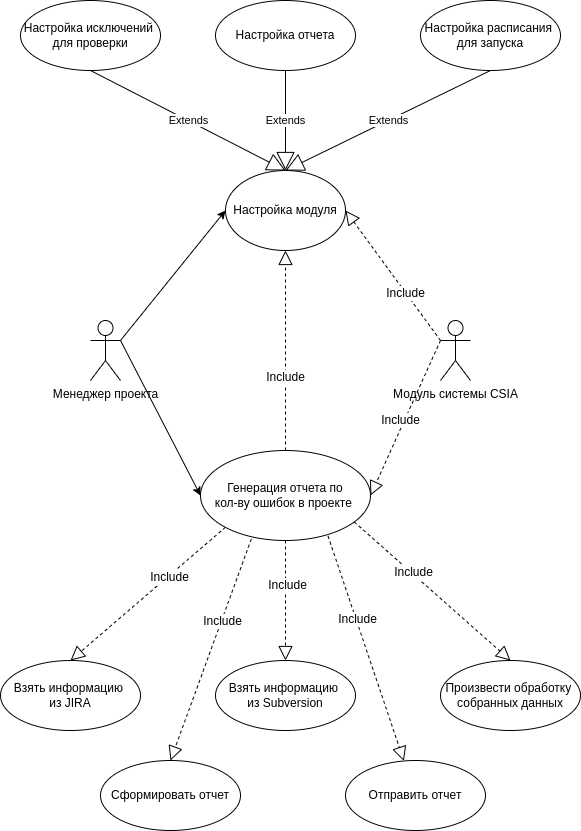

The diagram above was exported from draw.io. Its source (the exported page's mxGraphModel, read from the mxfile embedded in the PNG):
<mxGraphModel dx="1422" dy="873" grid="1" gridSize="10" guides="1" tooltips="1" connect="1" arrows="1" fold="1" page="1" pageScale="1" pageWidth="850" pageHeight="1100" math="0" shadow="0">
  <root>
    <mxCell id="0" />
    <mxCell id="1" parent="0" />
    <mxCell id="y9_bXCiyQJRKR3BETCmc-1" value="Менеджер проекта" style="shape=umlActor;verticalLabelPosition=bottom;verticalAlign=top;html=1;outlineConnect=0;" parent="1" vertex="1">
      <mxGeometry x="170" y="340" width="30" height="60" as="geometry" />
    </mxCell>
    <mxCell id="y9_bXCiyQJRKR3BETCmc-3" value="Генерация отчета по&lt;br&gt;кол-ву ошибок в проекте&amp;nbsp;" style="ellipse;whiteSpace=wrap;html=1;" parent="1" vertex="1">
      <mxGeometry x="280" y="470" width="170" height="90" as="geometry" />
    </mxCell>
    <mxCell id="y9_bXCiyQJRKR3BETCmc-4" value="Модуль системы CSIA" style="shape=umlActor;verticalLabelPosition=bottom;verticalAlign=top;html=1;outlineConnect=0;" parent="1" vertex="1">
      <mxGeometry x="520" y="340" width="30" height="60" as="geometry" />
    </mxCell>
    <mxCell id="y9_bXCiyQJRKR3BETCmc-5" value="" style="endArrow=classic;html=1;rounded=0;entryX=0;entryY=0.5;entryDx=0;entryDy=0;exitX=1;exitY=0.3333333333333333;exitDx=0;exitDy=0;exitPerimeter=0;" parent="1" source="y9_bXCiyQJRKR3BETCmc-1" target="y9_bXCiyQJRKR3BETCmc-3" edge="1">
      <mxGeometry width="50" height="50" relative="1" as="geometry">
        <mxPoint x="400" y="450" as="sourcePoint" />
        <mxPoint x="450" y="400" as="targetPoint" />
      </mxGeometry>
    </mxCell>
    <mxCell id="y9_bXCiyQJRKR3BETCmc-6" value="Настройка модуля" style="ellipse;whiteSpace=wrap;html=1;" parent="1" vertex="1">
      <mxGeometry x="305" y="190" width="120" height="80" as="geometry" />
    </mxCell>
    <mxCell id="y9_bXCiyQJRKR3BETCmc-7" value="" style="endArrow=classic;html=1;rounded=0;entryX=0;entryY=0.5;entryDx=0;entryDy=0;exitX=1;exitY=0.3333333333333333;exitDx=0;exitDy=0;exitPerimeter=0;" parent="1" source="y9_bXCiyQJRKR3BETCmc-1" target="y9_bXCiyQJRKR3BETCmc-6" edge="1">
      <mxGeometry width="50" height="50" relative="1" as="geometry">
        <mxPoint x="200" y="390" as="sourcePoint" />
        <mxPoint x="450" y="400" as="targetPoint" />
      </mxGeometry>
    </mxCell>
    <mxCell id="y9_bXCiyQJRKR3BETCmc-9" value="Настройка исключений&amp;nbsp;&lt;br&gt;для проверки" style="ellipse;whiteSpace=wrap;html=1;" parent="1" vertex="1">
      <mxGeometry x="100" y="20" width="140" height="70" as="geometry" />
    </mxCell>
    <mxCell id="y9_bXCiyQJRKR3BETCmc-10" value="Настройка отчета" style="ellipse;whiteSpace=wrap;html=1;" parent="1" vertex="1">
      <mxGeometry x="295" y="20" width="140" height="70" as="geometry" />
    </mxCell>
    <mxCell id="y9_bXCiyQJRKR3BETCmc-11" value="Настройка расписания&amp;nbsp;&lt;br&gt;для запуска" style="ellipse;whiteSpace=wrap;html=1;" parent="1" vertex="1">
      <mxGeometry x="500" y="20" width="140" height="70" as="geometry" />
    </mxCell>
    <mxCell id="y9_bXCiyQJRKR3BETCmc-14" value="Extends" style="endArrow=block;endSize=16;endFill=0;html=1;rounded=0;entryX=0.5;entryY=0;entryDx=0;entryDy=0;exitX=0.5;exitY=1;exitDx=0;exitDy=0;" parent="1" source="y9_bXCiyQJRKR3BETCmc-9" target="y9_bXCiyQJRKR3BETCmc-6" edge="1">
      <mxGeometry width="160" relative="1" as="geometry">
        <mxPoint x="230" y="370" as="sourcePoint" />
        <mxPoint x="230" y="170" as="targetPoint" />
      </mxGeometry>
    </mxCell>
    <mxCell id="y9_bXCiyQJRKR3BETCmc-15" value="Extends" style="endArrow=block;endSize=16;endFill=0;html=1;rounded=0;entryX=0.5;entryY=0;entryDx=0;entryDy=0;exitX=0.5;exitY=1;exitDx=0;exitDy=0;" parent="1" source="y9_bXCiyQJRKR3BETCmc-10" target="y9_bXCiyQJRKR3BETCmc-6" edge="1">
      <mxGeometry width="160" relative="1" as="geometry">
        <mxPoint x="260" y="60" as="sourcePoint" />
        <mxPoint x="382.57359312880726" y="171.7157287525381" as="targetPoint" />
      </mxGeometry>
    </mxCell>
    <mxCell id="y9_bXCiyQJRKR3BETCmc-16" value="Extends" style="endArrow=block;endSize=16;endFill=0;html=1;rounded=0;entryX=0.5;entryY=0;entryDx=0;entryDy=0;exitX=0.5;exitY=1;exitDx=0;exitDy=0;" parent="1" source="y9_bXCiyQJRKR3BETCmc-11" target="y9_bXCiyQJRKR3BETCmc-6" edge="1">
      <mxGeometry width="160" relative="1" as="geometry">
        <mxPoint x="400" y="100" as="sourcePoint" />
        <mxPoint x="375" y="200" as="targetPoint" />
      </mxGeometry>
    </mxCell>
    <mxCell id="y9_bXCiyQJRKR3BETCmc-19" value="Взять информацию&amp;nbsp;&lt;br&gt;из JIRA" style="ellipse;whiteSpace=wrap;html=1;" parent="1" vertex="1">
      <mxGeometry x="80" y="680" width="140" height="70" as="geometry" />
    </mxCell>
    <mxCell id="y9_bXCiyQJRKR3BETCmc-21" value="Взять информацию&amp;nbsp;&lt;br&gt;из Subversion" style="ellipse;whiteSpace=wrap;html=1;" parent="1" vertex="1">
      <mxGeometry x="295" y="680" width="140" height="70" as="geometry" />
    </mxCell>
    <mxCell id="y9_bXCiyQJRKR3BETCmc-22" value="Произвести обработку&amp;nbsp;&lt;br&gt;собранных данных" style="ellipse;whiteSpace=wrap;html=1;" parent="1" vertex="1">
      <mxGeometry x="520" y="680" width="140" height="70" as="geometry" />
    </mxCell>
    <mxCell id="y9_bXCiyQJRKR3BETCmc-26" value="Сформировать отчет" style="ellipse;whiteSpace=wrap;html=1;" parent="1" vertex="1">
      <mxGeometry x="180" y="780" width="140" height="70" as="geometry" />
    </mxCell>
    <mxCell id="y9_bXCiyQJRKR3BETCmc-27" value="Отправить отчет" style="ellipse;whiteSpace=wrap;html=1;" parent="1" vertex="1">
      <mxGeometry x="425" y="780" width="140" height="70" as="geometry" />
    </mxCell>
    <mxCell id="y9_bXCiyQJRKR3BETCmc-31" value="" style="endArrow=block;dashed=1;endFill=0;endSize=12;html=1;rounded=0;exitX=0.905;exitY=0.795;exitDx=0;exitDy=0;exitPerimeter=0;entryX=0.5;entryY=0;entryDx=0;entryDy=0;" parent="1" source="y9_bXCiyQJRKR3BETCmc-3" target="y9_bXCiyQJRKR3BETCmc-22" edge="1">
      <mxGeometry width="160" relative="1" as="geometry">
        <mxPoint x="530" y="550" as="sourcePoint" />
        <mxPoint x="610" y="630" as="targetPoint" />
      </mxGeometry>
    </mxCell>
    <mxCell id="y9_bXCiyQJRKR3BETCmc-32" value="Include" style="edgeLabel;html=1;align=center;verticalAlign=middle;resizable=0;points=[];fontSize=12;" parent="y9_bXCiyQJRKR3BETCmc-31" vertex="1" connectable="0">
      <mxGeometry x="-0.2625" y="1" relative="1" as="geometry">
        <mxPoint as="offset" />
      </mxGeometry>
    </mxCell>
    <mxCell id="y9_bXCiyQJRKR3BETCmc-33" value="" style="endArrow=block;dashed=1;endFill=0;endSize=12;html=1;rounded=0;exitX=0.75;exitY=0.95;exitDx=0;exitDy=0;exitPerimeter=0;" parent="1" source="y9_bXCiyQJRKR3BETCmc-3" target="y9_bXCiyQJRKR3BETCmc-27" edge="1">
      <mxGeometry width="160" relative="1" as="geometry">
        <mxPoint x="450" y="620" as="sourcePoint" />
        <mxPoint x="435.1040764008567" y="556.8198051533946" as="targetPoint" />
      </mxGeometry>
    </mxCell>
    <mxCell id="y9_bXCiyQJRKR3BETCmc-34" value="Include" style="edgeLabel;html=1;align=center;verticalAlign=middle;resizable=0;points=[];fontSize=12;" parent="y9_bXCiyQJRKR3BETCmc-33" vertex="1" connectable="0">
      <mxGeometry x="-0.2625" y="1" relative="1" as="geometry">
        <mxPoint as="offset" />
      </mxGeometry>
    </mxCell>
    <mxCell id="y9_bXCiyQJRKR3BETCmc-35" value="" style="endArrow=block;dashed=1;endFill=0;endSize=12;html=1;rounded=0;entryX=0.5;entryY=0;entryDx=0;entryDy=0;" parent="1" source="y9_bXCiyQJRKR3BETCmc-3" target="y9_bXCiyQJRKR3BETCmc-21" edge="1">
      <mxGeometry width="160" relative="1" as="geometry">
        <mxPoint x="505" y="790" as="sourcePoint" />
        <mxPoint x="380" y="610" as="targetPoint" />
      </mxGeometry>
    </mxCell>
    <mxCell id="y9_bXCiyQJRKR3BETCmc-36" value="Include" style="edgeLabel;html=1;align=center;verticalAlign=middle;resizable=0;points=[];fontSize=12;" parent="y9_bXCiyQJRKR3BETCmc-35" vertex="1" connectable="0">
      <mxGeometry x="-0.2625" y="1" relative="1" as="geometry">
        <mxPoint as="offset" />
      </mxGeometry>
    </mxCell>
    <mxCell id="y9_bXCiyQJRKR3BETCmc-37" value="" style="endArrow=block;dashed=1;endFill=0;endSize=12;html=1;rounded=0;exitX=0.299;exitY=0.984;exitDx=0;exitDy=0;exitPerimeter=0;entryX=0.5;entryY=0;entryDx=0;entryDy=0;" parent="1" source="y9_bXCiyQJRKR3BETCmc-3" edge="1" target="y9_bXCiyQJRKR3BETCmc-26">
      <mxGeometry width="160" relative="1" as="geometry">
        <mxPoint x="375" y="690" as="sourcePoint" />
        <mxPoint x="250" y="670" as="targetPoint" />
      </mxGeometry>
    </mxCell>
    <mxCell id="y9_bXCiyQJRKR3BETCmc-38" value="Include" style="edgeLabel;html=1;align=center;verticalAlign=middle;resizable=0;points=[];fontSize=12;" parent="y9_bXCiyQJRKR3BETCmc-37" vertex="1" connectable="0">
      <mxGeometry x="-0.2625" y="1" relative="1" as="geometry">
        <mxPoint as="offset" />
      </mxGeometry>
    </mxCell>
    <mxCell id="y9_bXCiyQJRKR3BETCmc-43" value="" style="endArrow=block;dashed=1;endFill=0;endSize=12;html=1;rounded=0;exitX=0;exitY=1;exitDx=0;exitDy=0;entryX=0.5;entryY=0;entryDx=0;entryDy=0;" parent="1" source="y9_bXCiyQJRKR3BETCmc-3" target="y9_bXCiyQJRKR3BETCmc-19" edge="1">
      <mxGeometry width="160" relative="1" as="geometry">
        <mxPoint x="260" y="790" as="sourcePoint" />
        <mxPoint x="190" y="590" as="targetPoint" />
      </mxGeometry>
    </mxCell>
    <mxCell id="y9_bXCiyQJRKR3BETCmc-44" value="Include" style="edgeLabel;html=1;align=center;verticalAlign=middle;resizable=0;points=[];fontSize=12;" parent="y9_bXCiyQJRKR3BETCmc-43" vertex="1" connectable="0">
      <mxGeometry x="-0.2625" y="1" relative="1" as="geometry">
        <mxPoint as="offset" />
      </mxGeometry>
    </mxCell>
    <mxCell id="y9_bXCiyQJRKR3BETCmc-45" value="" style="endArrow=block;dashed=1;endFill=0;endSize=12;html=1;rounded=0;entryX=0.5;entryY=1;entryDx=0;entryDy=0;" parent="1" source="y9_bXCiyQJRKR3BETCmc-3" target="y9_bXCiyQJRKR3BETCmc-6" edge="1">
      <mxGeometry width="160" relative="1" as="geometry">
        <mxPoint x="694.9" y="616.1800000000001" as="sourcePoint" />
        <mxPoint x="530.0040764008567" y="482.99980515339456" as="targetPoint" />
      </mxGeometry>
    </mxCell>
    <mxCell id="y9_bXCiyQJRKR3BETCmc-46" value="Include" style="edgeLabel;html=1;align=center;verticalAlign=middle;resizable=0;points=[];fontSize=12;" parent="y9_bXCiyQJRKR3BETCmc-45" vertex="1" connectable="0">
      <mxGeometry x="-0.2625" y="1" relative="1" as="geometry">
        <mxPoint as="offset" />
      </mxGeometry>
    </mxCell>
    <mxCell id="y9_bXCiyQJRKR3BETCmc-47" value="" style="endArrow=block;dashed=1;endFill=0;endSize=12;html=1;rounded=0;entryX=1;entryY=0.5;entryDx=0;entryDy=0;exitX=0;exitY=0.3333333333333333;exitDx=0;exitDy=0;exitPerimeter=0;" parent="1" source="y9_bXCiyQJRKR3BETCmc-4" target="y9_bXCiyQJRKR3BETCmc-6" edge="1">
      <mxGeometry width="160" relative="1" as="geometry">
        <mxPoint x="375" y="480" as="sourcePoint" />
        <mxPoint x="375" y="280" as="targetPoint" />
      </mxGeometry>
    </mxCell>
    <mxCell id="y9_bXCiyQJRKR3BETCmc-48" value="Include" style="edgeLabel;html=1;align=center;verticalAlign=middle;resizable=0;points=[];fontSize=12;" parent="y9_bXCiyQJRKR3BETCmc-47" vertex="1" connectable="0">
      <mxGeometry x="-0.2625" y="1" relative="1" as="geometry">
        <mxPoint as="offset" />
      </mxGeometry>
    </mxCell>
    <mxCell id="y9_bXCiyQJRKR3BETCmc-49" value="" style="endArrow=block;dashed=1;endFill=0;endSize=12;html=1;rounded=0;entryX=1;entryY=0.5;entryDx=0;entryDy=0;exitX=0;exitY=0.3333333333333333;exitDx=0;exitDy=0;exitPerimeter=0;" parent="1" source="y9_bXCiyQJRKR3BETCmc-4" target="y9_bXCiyQJRKR3BETCmc-3" edge="1">
      <mxGeometry width="160" relative="1" as="geometry">
        <mxPoint x="530" y="370" as="sourcePoint" />
        <mxPoint x="435" y="240" as="targetPoint" />
      </mxGeometry>
    </mxCell>
    <mxCell id="y9_bXCiyQJRKR3BETCmc-50" value="Include" style="edgeLabel;html=1;align=center;verticalAlign=middle;resizable=0;points=[];fontSize=12;" parent="y9_bXCiyQJRKR3BETCmc-49" vertex="1" connectable="0">
      <mxGeometry x="-0.2625" y="1" relative="1" as="geometry">
        <mxPoint x="-15" y="22" as="offset" />
      </mxGeometry>
    </mxCell>
  </root>
</mxGraphModel>